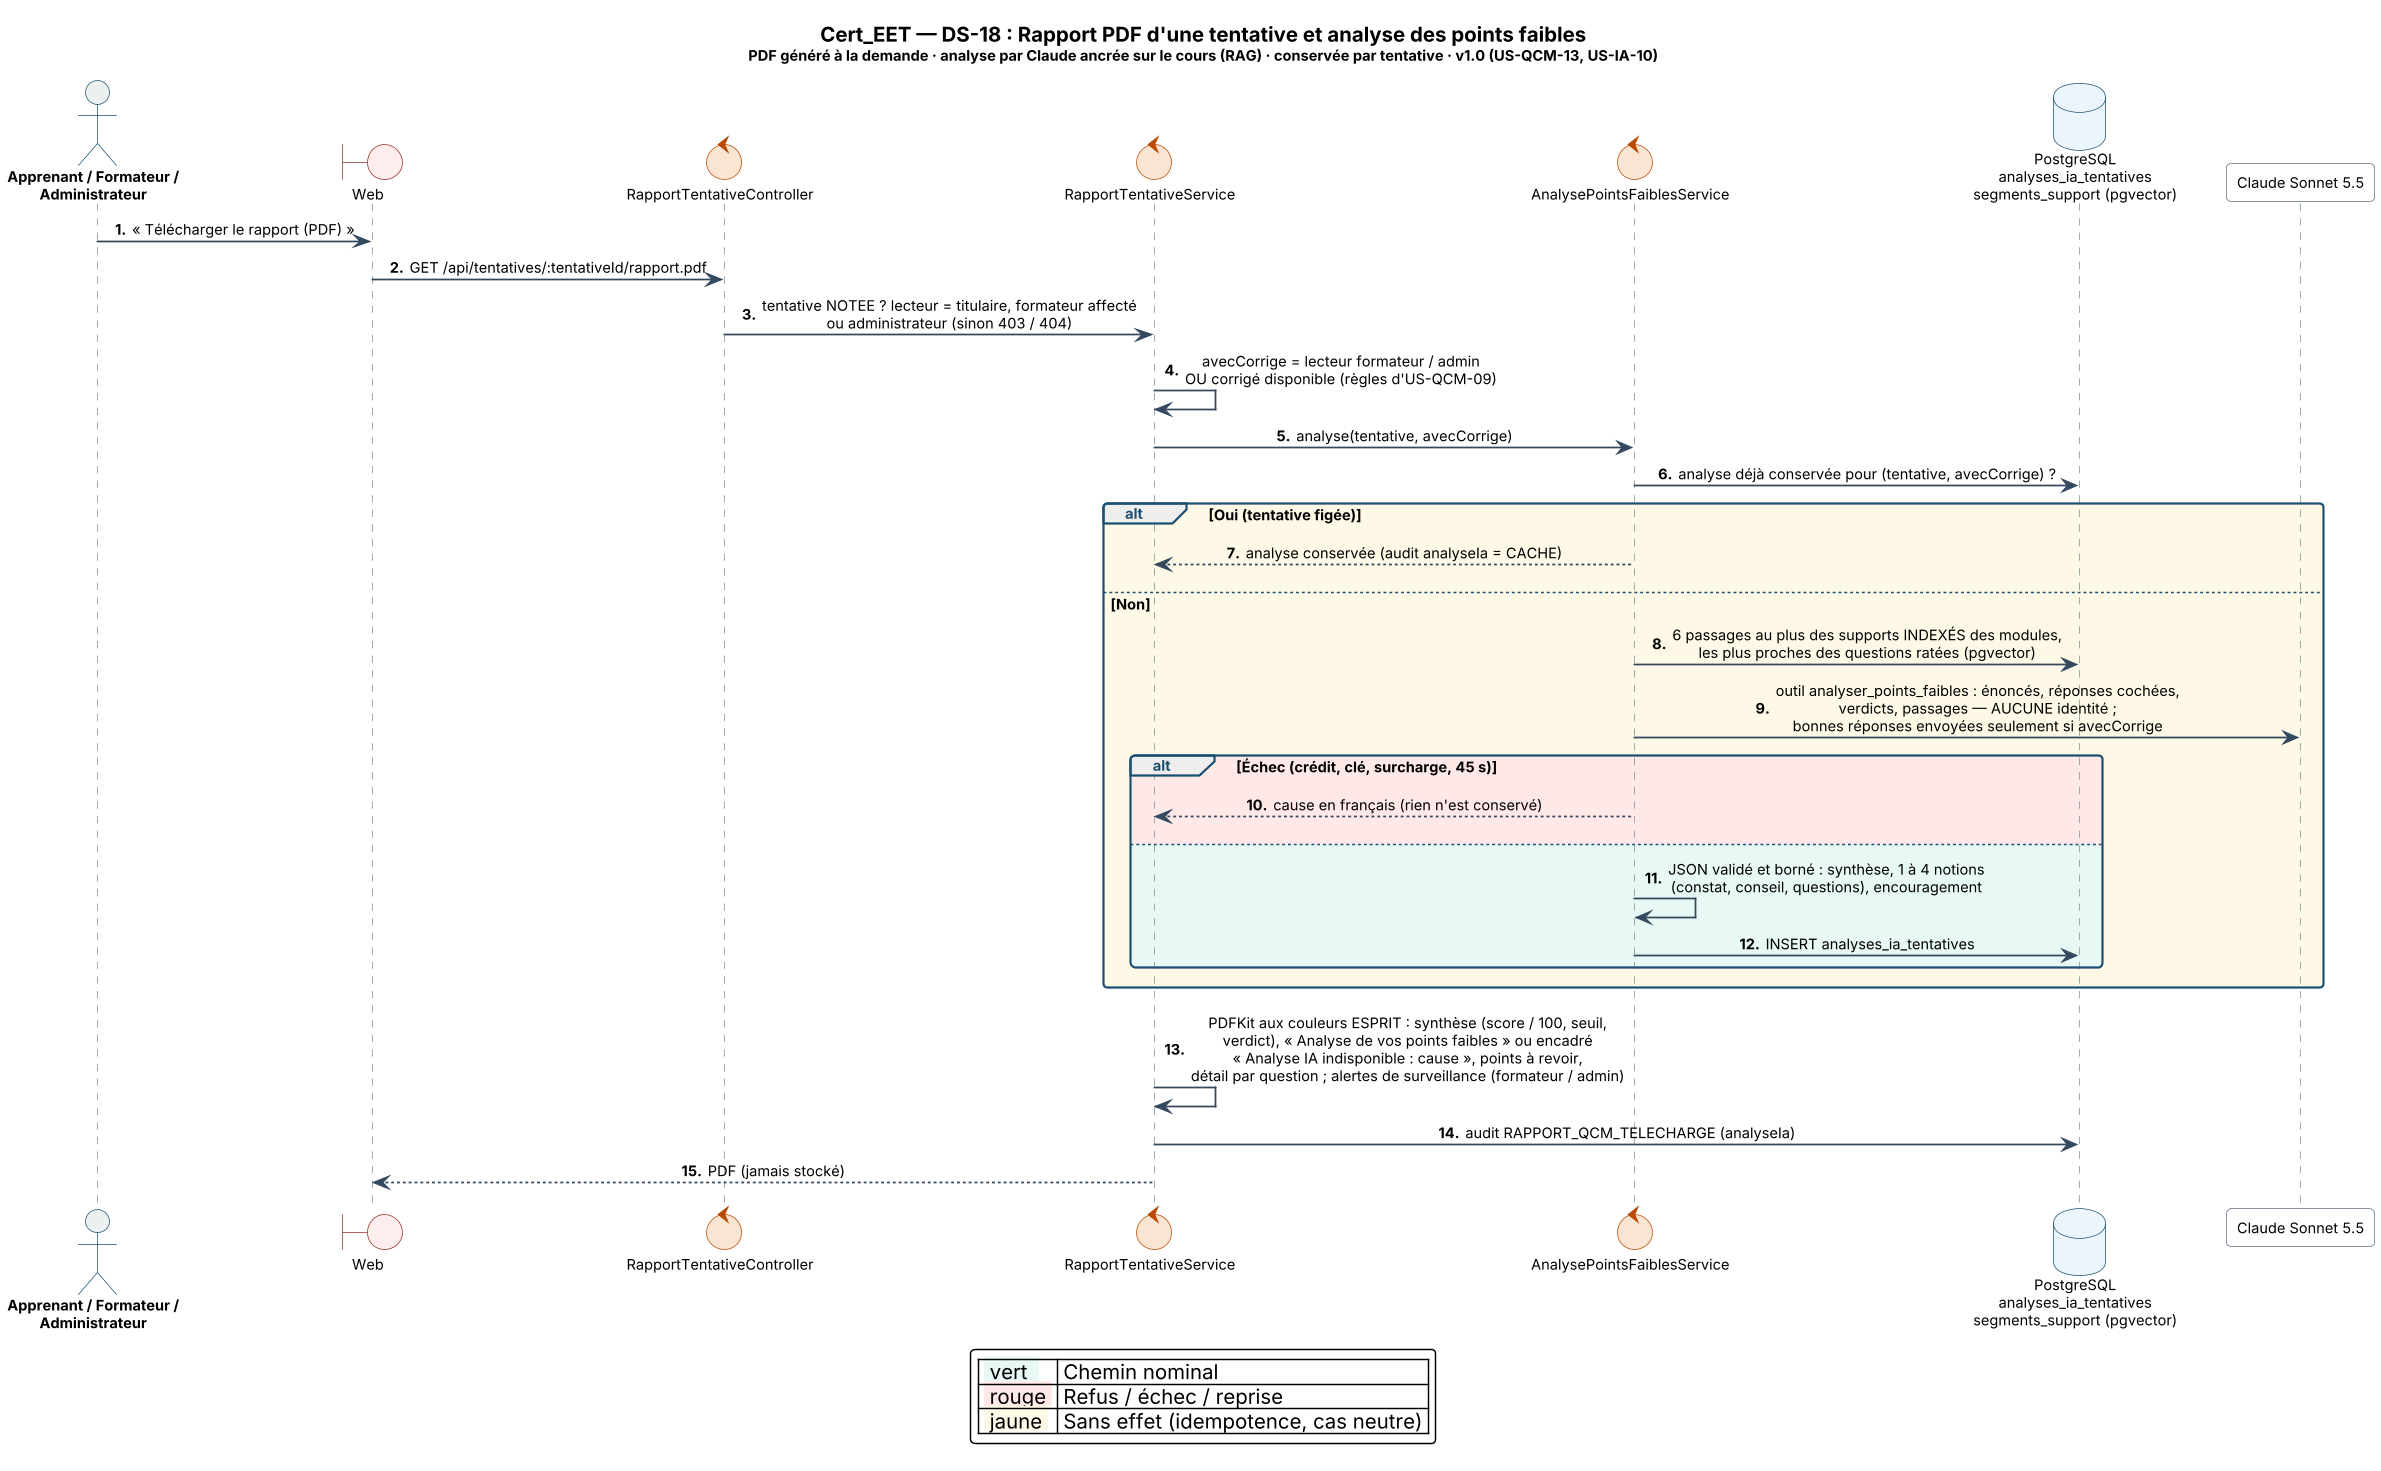

The diagram above was rendered by PlantUML. Its source (embedded in the PNG):
@startuml Cert_EET_DS18_Rapport_Tentative_Analyse_IA
!include ../_style.puml
' =====================================================================
'  Projet    : Cert_EET
'  Diagramme : DS-18 — Rapport PDF d'une tentative et analyse des points faibles
'  Acteur(s) : Apprenant, Formateur affecté, Administrateur
'  Réf.      : F1 · F4 · US-QCM-13 (PR #113) · US-IA-10 (PR #125) · journaux 93, 105
'  Auteur    : Iyed Omri — PFE ESPRIT 2026
'  Version   : 1.0 — 18/11/2026 : nouveau.
'  Source    : code de `main` = e7216f2 (PR #141) et engineering-log/
' =====================================================================
!pragma teoz true
autonumber "<b>0."
skinparam DefaultFontSize 10
skinparam sequenceMessageAlign center
skinparam responseMessageBelowArrow true
skinparam ParticipantPadding 18
skinparam LifeLineBorderThickness 1.0
skinparam participant {
  BackgroundColor #FFFFFF
  BorderColor #5D6D7E
}
skinparam actor {
  BackgroundColor #ECF0F1
  BorderColor #1B4F72
  FontStyle bold
}
skinparam database {
  BackgroundColor #EBF5FB
  BorderColor #1B4F72
}
skinparam collections {
  BackgroundColor #E8F8F5
  BorderColor #1E8449
}
skinparam control {
  BackgroundColor #FAE5D3
  BorderColor #BA4A00
}
skinparam entity {
  BackgroundColor #E8DAEF
  BorderColor #7D3C98
}
skinparam boundary {
  BackgroundColor #FDEDEC
  BorderColor #943126
}
skinparam note {
  BackgroundColor #FEF9E7
  BorderColor #B7950B
  FontSize 9
}
skinparam sequence {
  ArrowColor #34495E
  LifeLineBorderColor #7F8C8D
  LifeLineBackgroundColor #FDFEFE
  GroupBorderColor #1B4F72
  GroupHeaderFontColor #1B4F72
  GroupHeaderFontStyle bold
  DividerBorderColor #1B4F72
  DividerBackgroundColor #D6EAF8
  DividerFontColor #1B4F72
  DividerFontStyle bold
}

title <size:14><b>Cert_EET — DS-18 : Rapport PDF d'une tentative et analyse des points faibles</b></size>\n<size:10>PDF généré à la demande · analyse par Claude ancrée sur le cours (RAG) · conservée par tentative · v1.0 (US-QCM-13, US-IA-10)</size>

actor       "Apprenant / Formateur /\nAdministrateur" as U
boundary    "Web" as W
control     "RapportTentativeController" as C
control     "RapportTentativeService" as S
control     "AnalysePointsFaiblesService" as A
database    "PostgreSQL\nanalyses_ia_tentatives\nsegments_support (pgvector)" as DB
participant "Claude Sonnet 5.5" as L

U -> W : « Télécharger le rapport (PDF) »
W -> C : GET /api/tentatives/:tentativeId/rapport.pdf
C -> S : tentative NOTEE ? lecteur = titulaire, formateur affecté\nou administrateur (sinon 403 / 404)
S -> S : avecCorrige = lecteur formateur / admin\nOU corrigé disponible (règles d'US-QCM-09)
S -> A : analyse(tentative, avecCorrige)
A -> DB : analyse déjà conservée pour (tentative, avecCorrige) ?
alt #FEF9E7 Oui (tentative figée)
  A --> S : analyse conservée (audit analyseIa = CACHE)
else Non
  A -> DB : 6 passages au plus des supports INDEXÉS des modules,\nles plus proches des questions ratées (pgvector)
  A -> L : outil analyser_points_faibles : énoncés, réponses cochées,\nverdicts, passages — AUCUNE identité ;\nbonnes réponses envoyées seulement si avecCorrige
  alt #FFE8E8 Échec (crédit, clé, surcharge, 45 s)
    A --> S : cause en français (rien n'est conservé)
  else #E8F8F5
    A -> A : JSON validé et borné : synthèse, 1 à 4 notions\n(constat, conseil, questions), encouragement
    A -> DB : INSERT analyses_ia_tentatives
  end
end
S -> S : PDFKit aux couleurs ESPRIT : synthèse (score / 100, seuil,\nverdict), « Analyse de vos points faibles » ou encadré\n« Analyse IA indisponible : cause », points à revoir,\ndétail par question ; alertes de surveillance (formateur / admin)
S -> DB : audit RAPPORT_QCM_TELECHARGE (analyseIa)
S --> W : PDF (jamais stocké)

legend bottom
  | <back:#E8F8F5> vert  </back> | Chemin nominal |
  | <back:#FFE8E8> rouge </back> | Refus / échec / reprise |
  | <back:#FEF9E7> jaune </back> | Sans effet (idempotence, cas neutre) |
endlegend
@enduml